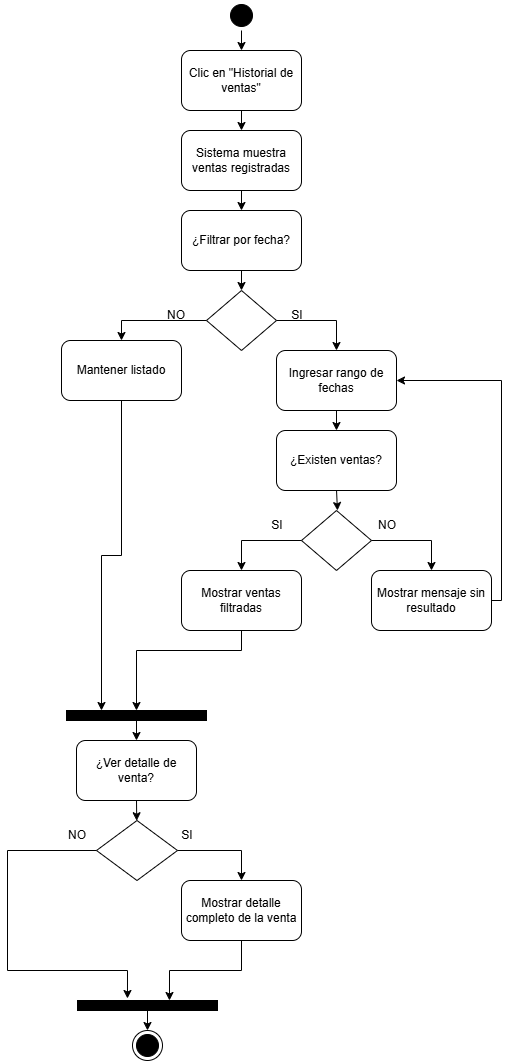

The diagram above was exported from draw.io. Its source (the exported page's mxGraphModel, read from the mxfile embedded in the PNG):
<mxGraphModel dx="2150" dy="2332" grid="1" gridSize="10" guides="1" tooltips="1" connect="1" arrows="1" fold="1" page="1" pageScale="1" pageWidth="827" pageHeight="1169" math="0" shadow="0">
  <root>
    <mxCell id="0" />
    <mxCell id="1" parent="0" />
    <mxCell id="1xeTJdNYvSEr2mYwMh49-1" parent="1" style="ellipse;html=1;shape=startState;fillColor=#000000;strokeColor=#000000;" value="" vertex="1">
      <mxGeometry height="30" width="30" x="399" y="-1140" as="geometry" />
    </mxCell>
    <mxCell id="1xeTJdNYvSEr2mYwMh49-3" edge="1" parent="1" source="1xeTJdNYvSEr2mYwMh49-1" style="endArrow=classic;html=1;rounded=0;exitX=0.5;exitY=1;exitDx=0;exitDy=0;" target="1xeTJdNYvSEr2mYwMh49-4" value="">
      <mxGeometry height="50" relative="1" width="50" as="geometry">
        <mxPoint x="390" y="-780" as="sourcePoint" />
        <mxPoint x="414" y="-1080" as="targetPoint" />
      </mxGeometry>
    </mxCell>
    <mxCell id="1xeTJdNYvSEr2mYwMh49-4" parent="1" style="rounded=1;whiteSpace=wrap;html=1;" value="Clic en &quot;Historial de ventas&quot;" vertex="1">
      <mxGeometry height="60" width="120" x="354" y="-1090" as="geometry" />
    </mxCell>
    <mxCell id="1xeTJdNYvSEr2mYwMh49-5" edge="1" parent="1" source="1xeTJdNYvSEr2mYwMh49-4" style="endArrow=classic;html=1;rounded=0;exitX=0.5;exitY=1;exitDx=0;exitDy=0;" target="1xeTJdNYvSEr2mYwMh49-6" value="">
      <mxGeometry height="50" relative="1" width="50" as="geometry">
        <mxPoint x="390" y="-900" as="sourcePoint" />
        <mxPoint x="414" y="-1010" as="targetPoint" />
      </mxGeometry>
    </mxCell>
    <mxCell id="1xeTJdNYvSEr2mYwMh49-6" parent="1" style="rounded=1;whiteSpace=wrap;html=1;" value="Sistema muestra ventas registradas" vertex="1">
      <mxGeometry height="60" width="120" x="354" y="-1010" as="geometry" />
    </mxCell>
    <mxCell id="1xeTJdNYvSEr2mYwMh49-7" edge="1" parent="1" source="1xeTJdNYvSEr2mYwMh49-6" style="endArrow=classic;html=1;rounded=0;exitX=0.5;exitY=1;exitDx=0;exitDy=0;" target="1xeTJdNYvSEr2mYwMh49-8" value="">
      <mxGeometry height="50" relative="1" width="50" as="geometry">
        <mxPoint x="390" y="-910" as="sourcePoint" />
        <mxPoint x="414" y="-930" as="targetPoint" />
      </mxGeometry>
    </mxCell>
    <mxCell id="1xeTJdNYvSEr2mYwMh49-8" parent="1" style="rounded=1;whiteSpace=wrap;html=1;" value="¿Filtrar por fecha?" vertex="1">
      <mxGeometry height="60" width="120" x="354" y="-930" as="geometry" />
    </mxCell>
    <mxCell id="1xeTJdNYvSEr2mYwMh49-9" edge="1" parent="1" source="1xeTJdNYvSEr2mYwMh49-8" style="endArrow=classic;html=1;rounded=0;exitX=0.5;exitY=1;exitDx=0;exitDy=0;" target="1xeTJdNYvSEr2mYwMh49-11" value="">
      <mxGeometry height="50" relative="1" width="50" as="geometry">
        <mxPoint x="390" y="-810" as="sourcePoint" />
        <mxPoint x="420" y="-850" as="targetPoint" />
      </mxGeometry>
    </mxCell>
    <mxCell id="1xeTJdNYvSEr2mYwMh49-11" parent="1" style="rhombus;whiteSpace=wrap;html=1;" value="" vertex="1">
      <mxGeometry height="60" width="70" x="379" y="-850" as="geometry" />
    </mxCell>
    <mxCell id="1xeTJdNYvSEr2mYwMh49-12" parent="1" style="rounded=1;whiteSpace=wrap;html=1;" value="Ingresar rango de fechas" vertex="1">
      <mxGeometry height="60" width="120" x="449" y="-790" as="geometry" />
    </mxCell>
    <mxCell id="1xeTJdNYvSEr2mYwMh49-14" edge="1" parent="1" source="1xeTJdNYvSEr2mYwMh49-11" style="endArrow=classic;html=1;rounded=0;entryX=0.5;entryY=0;entryDx=0;entryDy=0;exitX=1;exitY=0.5;exitDx=0;exitDy=0;edgeStyle=orthogonalEdgeStyle;" target="1xeTJdNYvSEr2mYwMh49-12" value="">
      <mxGeometry height="50" relative="1" width="50" as="geometry">
        <mxPoint x="390" y="-810" as="sourcePoint" />
        <mxPoint x="440" y="-860" as="targetPoint" />
      </mxGeometry>
    </mxCell>
    <mxCell id="1xeTJdNYvSEr2mYwMh49-15" edge="1" parent="1" source="1xeTJdNYvSEr2mYwMh49-11" style="endArrow=classic;html=1;rounded=0;exitX=0;exitY=0.5;exitDx=0;exitDy=0;edgeStyle=orthogonalEdgeStyle;entryX=0.5;entryY=0;entryDx=0;entryDy=0;" target="1xeTJdNYvSEr2mYwMh49-32" value="">
      <mxGeometry height="50" relative="1" width="50" as="geometry">
        <Array as="points">
          <mxPoint x="294" y="-820" />
        </Array>
        <mxPoint x="390" y="-810" as="sourcePoint" />
        <mxPoint x="264" y="-760" as="targetPoint" />
      </mxGeometry>
    </mxCell>
    <mxCell id="1xeTJdNYvSEr2mYwMh49-16" parent="1" style="text;html=1;whiteSpace=wrap;strokeColor=none;fillColor=none;align=center;verticalAlign=middle;rounded=0;" value="SI" vertex="1">
      <mxGeometry height="30" width="60" x="440" y="-840" as="geometry" />
    </mxCell>
    <mxCell id="1xeTJdNYvSEr2mYwMh49-17" parent="1" style="text;html=1;whiteSpace=wrap;strokeColor=none;fillColor=none;align=center;verticalAlign=middle;rounded=0;" value="NO" vertex="1">
      <mxGeometry height="30" width="60" x="319" y="-840" as="geometry" />
    </mxCell>
    <mxCell id="1xeTJdNYvSEr2mYwMh49-18" edge="1" parent="1" source="1xeTJdNYvSEr2mYwMh49-12" style="endArrow=classic;html=1;rounded=0;exitX=0.5;exitY=1;exitDx=0;exitDy=0;" target="1xeTJdNYvSEr2mYwMh49-19" value="">
      <mxGeometry height="50" relative="1" width="50" as="geometry">
        <mxPoint x="390" y="-640" as="sourcePoint" />
        <mxPoint x="509" y="-710" as="targetPoint" />
      </mxGeometry>
    </mxCell>
    <mxCell id="1xeTJdNYvSEr2mYwMh49-19" parent="1" style="rounded=1;whiteSpace=wrap;html=1;" value="¿Existen ventas?" vertex="1">
      <mxGeometry height="60" width="120" x="449" y="-710" as="geometry" />
    </mxCell>
    <mxCell id="1xeTJdNYvSEr2mYwMh49-20" edge="1" parent="1" source="1xeTJdNYvSEr2mYwMh49-19" style="endArrow=classic;html=1;rounded=0;exitX=0.5;exitY=1;exitDx=0;exitDy=0;" value="">
      <mxGeometry height="50" relative="1" width="50" as="geometry">
        <mxPoint x="390" y="-640" as="sourcePoint" />
        <mxPoint x="510" y="-630" as="targetPoint" />
      </mxGeometry>
    </mxCell>
    <mxCell id="1xeTJdNYvSEr2mYwMh49-22" parent="1" style="rhombus;whiteSpace=wrap;html=1;" value="" vertex="1">
      <mxGeometry height="60" width="70" x="474" y="-630" as="geometry" />
    </mxCell>
    <mxCell id="1xeTJdNYvSEr2mYwMh49-23" parent="1" style="rounded=1;whiteSpace=wrap;html=1;" value="Mostrar mensaje sin resultado" vertex="1">
      <mxGeometry height="60" width="120" x="544" y="-570" as="geometry" />
    </mxCell>
    <mxCell id="1xeTJdNYvSEr2mYwMh49-24" parent="1" style="rounded=1;whiteSpace=wrap;html=1;" value="Mostrar ventas filtradas" vertex="1">
      <mxGeometry height="60" width="120" x="354" y="-570" as="geometry" />
    </mxCell>
    <mxCell id="1xeTJdNYvSEr2mYwMh49-25" edge="1" parent="1" source="1xeTJdNYvSEr2mYwMh49-22" style="endArrow=classic;html=1;rounded=0;entryX=0.5;entryY=0;entryDx=0;entryDy=0;exitX=1;exitY=0.5;exitDx=0;exitDy=0;edgeStyle=orthogonalEdgeStyle;" target="1xeTJdNYvSEr2mYwMh49-23" value="">
      <mxGeometry height="50" relative="1" width="50" as="geometry">
        <mxPoint x="390" y="-590" as="sourcePoint" />
        <mxPoint x="440" y="-640" as="targetPoint" />
      </mxGeometry>
    </mxCell>
    <mxCell id="1xeTJdNYvSEr2mYwMh49-26" edge="1" parent="1" source="1xeTJdNYvSEr2mYwMh49-22" style="endArrow=classic;html=1;rounded=0;exitX=0;exitY=0.5;exitDx=0;exitDy=0;entryX=0.5;entryY=0;entryDx=0;entryDy=0;edgeStyle=orthogonalEdgeStyle;" target="1xeTJdNYvSEr2mYwMh49-24" value="">
      <mxGeometry height="50" relative="1" width="50" as="geometry">
        <mxPoint x="390" y="-590" as="sourcePoint" />
        <mxPoint x="440" y="-640" as="targetPoint" />
      </mxGeometry>
    </mxCell>
    <mxCell id="1xeTJdNYvSEr2mYwMh49-27" parent="1" style="text;html=1;whiteSpace=wrap;strokeColor=none;fillColor=none;align=center;verticalAlign=middle;rounded=0;" value="SI" vertex="1">
      <mxGeometry height="30" width="60" x="420" y="-630" as="geometry" />
    </mxCell>
    <mxCell id="1xeTJdNYvSEr2mYwMh49-28" parent="1" style="text;html=1;whiteSpace=wrap;strokeColor=none;fillColor=none;align=center;verticalAlign=middle;rounded=0;" value="NO" vertex="1">
      <mxGeometry height="30" width="60" x="530" y="-630" as="geometry" />
    </mxCell>
    <mxCell id="1xeTJdNYvSEr2mYwMh49-29" parent="1" style="rounded=0;whiteSpace=wrap;html=1;fillColor=#000000;" value="" vertex="1">
      <mxGeometry height="10" width="140" x="239" y="-430" as="geometry" />
    </mxCell>
    <mxCell id="1xeTJdNYvSEr2mYwMh49-30" edge="1" parent="1" source="1xeTJdNYvSEr2mYwMh49-24" style="endArrow=classic;html=1;rounded=0;exitX=0.5;exitY=1;exitDx=0;exitDy=0;entryX=0.5;entryY=0;entryDx=0;entryDy=0;edgeStyle=orthogonalEdgeStyle;" target="1xeTJdNYvSEr2mYwMh49-29" value="">
      <mxGeometry height="50" relative="1" width="50" as="geometry">
        <Array as="points">
          <mxPoint x="414" y="-490" />
          <mxPoint x="309" y="-490" />
        </Array>
        <mxPoint x="390" y="-470" as="sourcePoint" />
        <mxPoint x="440" y="-520" as="targetPoint" />
      </mxGeometry>
    </mxCell>
    <mxCell id="1xeTJdNYvSEr2mYwMh49-31" edge="1" parent="1" source="1xeTJdNYvSEr2mYwMh49-23" style="endArrow=classic;html=1;rounded=0;exitX=1;exitY=0.5;exitDx=0;exitDy=0;entryX=1;entryY=0.5;entryDx=0;entryDy=0;edgeStyle=orthogonalEdgeStyle;" target="1xeTJdNYvSEr2mYwMh49-12" value="">
      <mxGeometry height="50" relative="1" width="50" as="geometry">
        <mxPoint x="390" y="-470" as="sourcePoint" />
        <mxPoint x="440" y="-520" as="targetPoint" />
      </mxGeometry>
    </mxCell>
    <mxCell id="1xeTJdNYvSEr2mYwMh49-32" parent="1" style="rounded=1;whiteSpace=wrap;html=1;" value="Mantener listado" vertex="1">
      <mxGeometry height="60" width="120" x="234" y="-800" as="geometry" />
    </mxCell>
    <mxCell id="1xeTJdNYvSEr2mYwMh49-33" edge="1" parent="1" source="1xeTJdNYvSEr2mYwMh49-32" style="endArrow=classic;html=1;rounded=0;entryX=0.25;entryY=0;entryDx=0;entryDy=0;exitX=0.5;exitY=1;exitDx=0;exitDy=0;edgeStyle=orthogonalEdgeStyle;" target="1xeTJdNYvSEr2mYwMh49-29" value="">
      <mxGeometry height="50" relative="1" width="50" as="geometry">
        <mxPoint x="390" y="-560" as="sourcePoint" />
        <mxPoint x="440" y="-610" as="targetPoint" />
      </mxGeometry>
    </mxCell>
    <mxCell id="1xeTJdNYvSEr2mYwMh49-34" edge="1" parent="1" source="1xeTJdNYvSEr2mYwMh49-29" style="endArrow=classic;html=1;rounded=0;exitX=0.5;exitY=1;exitDx=0;exitDy=0;" target="1xeTJdNYvSEr2mYwMh49-35" value="">
      <mxGeometry height="50" relative="1" width="50" as="geometry">
        <mxPoint x="390" y="-420" as="sourcePoint" />
        <mxPoint x="309" y="-400" as="targetPoint" />
      </mxGeometry>
    </mxCell>
    <mxCell id="1xeTJdNYvSEr2mYwMh49-35" parent="1" style="rounded=1;whiteSpace=wrap;html=1;" value="¿Ver detalle de venta?" vertex="1">
      <mxGeometry height="60" width="120" x="249" y="-400" as="geometry" />
    </mxCell>
    <mxCell id="1xeTJdNYvSEr2mYwMh49-36" edge="1" parent="1" source="1xeTJdNYvSEr2mYwMh49-35" style="endArrow=classic;html=1;rounded=0;exitX=0.5;exitY=1;exitDx=0;exitDy=0;" target="1xeTJdNYvSEr2mYwMh49-37" value="">
      <mxGeometry height="50" relative="1" width="50" as="geometry">
        <mxPoint x="390" y="-150" as="sourcePoint" />
        <mxPoint x="309" y="-310" as="targetPoint" />
      </mxGeometry>
    </mxCell>
    <mxCell id="1xeTJdNYvSEr2mYwMh49-37" parent="1" style="rhombus;whiteSpace=wrap;html=1;" value="" vertex="1">
      <mxGeometry height="60" width="81" x="269" y="-320" as="geometry" />
    </mxCell>
    <mxCell id="1xeTJdNYvSEr2mYwMh49-38" parent="1" style="rounded=1;whiteSpace=wrap;html=1;" value="Mostrar detalle completo de la venta" vertex="1">
      <mxGeometry height="60" width="120" x="354" y="-260" as="geometry" />
    </mxCell>
    <mxCell id="1xeTJdNYvSEr2mYwMh49-40" edge="1" parent="1" source="1xeTJdNYvSEr2mYwMh49-37" style="endArrow=classic;html=1;rounded=0;exitX=1;exitY=0.5;exitDx=0;exitDy=0;entryX=0.5;entryY=0;entryDx=0;entryDy=0;edgeStyle=orthogonalEdgeStyle;" target="1xeTJdNYvSEr2mYwMh49-38" value="">
      <mxGeometry height="50" relative="1" width="50" as="geometry">
        <mxPoint x="390" y="-150" as="sourcePoint" />
        <mxPoint x="440" y="-200" as="targetPoint" />
      </mxGeometry>
    </mxCell>
    <mxCell id="1xeTJdNYvSEr2mYwMh49-41" edge="1" parent="1" source="1xeTJdNYvSEr2mYwMh49-37" style="endArrow=classic;html=1;rounded=0;exitX=0;exitY=0.5;exitDx=0;exitDy=0;edgeStyle=orthogonalEdgeStyle;entryX=0.357;entryY=-0.2;entryDx=0;entryDy=0;entryPerimeter=0;" target="1xeTJdNYvSEr2mYwMh49-44" value="">
      <mxGeometry height="50" relative="1" width="50" as="geometry">
        <Array as="points">
          <mxPoint x="180" y="-290" />
          <mxPoint x="180" y="-170" />
          <mxPoint x="300" y="-170" />
        </Array>
        <mxPoint x="390" y="-150" as="sourcePoint" />
        <mxPoint x="300" y="-150" as="targetPoint" />
      </mxGeometry>
    </mxCell>
    <mxCell id="1xeTJdNYvSEr2mYwMh49-42" parent="1" style="text;html=1;whiteSpace=wrap;strokeColor=none;fillColor=none;align=center;verticalAlign=middle;rounded=0;" value="SI" vertex="1">
      <mxGeometry height="30" width="60" x="330" y="-320" as="geometry" />
    </mxCell>
    <mxCell id="1xeTJdNYvSEr2mYwMh49-43" parent="1" style="text;html=1;whiteSpace=wrap;strokeColor=none;fillColor=none;align=center;verticalAlign=middle;rounded=0;" value="NO" vertex="1">
      <mxGeometry height="30" width="60" x="220" y="-320" as="geometry" />
    </mxCell>
    <mxCell id="1xeTJdNYvSEr2mYwMh49-44" parent="1" style="rounded=0;whiteSpace=wrap;html=1;fillColor=#000000;" value="" vertex="1">
      <mxGeometry height="10" width="140" x="250" y="-140" as="geometry" />
    </mxCell>
    <mxCell id="1xeTJdNYvSEr2mYwMh49-45" edge="1" parent="1" source="1xeTJdNYvSEr2mYwMh49-38" style="endArrow=classic;html=1;rounded=0;entryX=0.657;entryY=0;entryDx=0;entryDy=0;entryPerimeter=0;exitX=0.5;exitY=1;exitDx=0;exitDy=0;edgeStyle=orthogonalEdgeStyle;" target="1xeTJdNYvSEr2mYwMh49-44" value="">
      <mxGeometry height="50" relative="1" width="50" as="geometry">
        <mxPoint x="390" y="-290" as="sourcePoint" />
        <mxPoint x="440" y="-340" as="targetPoint" />
      </mxGeometry>
    </mxCell>
    <mxCell id="1xeTJdNYvSEr2mYwMh49-46" edge="1" parent="1" source="1xeTJdNYvSEr2mYwMh49-44" style="endArrow=classic;html=1;rounded=0;exitX=0.5;exitY=1;exitDx=0;exitDy=0;" target="1xeTJdNYvSEr2mYwMh49-47" value="">
      <mxGeometry height="50" relative="1" width="50" as="geometry">
        <mxPoint x="390" y="-140" as="sourcePoint" />
        <mxPoint x="320" y="-110" as="targetPoint" />
      </mxGeometry>
    </mxCell>
    <mxCell id="1xeTJdNYvSEr2mYwMh49-47" parent="1" style="ellipse;html=1;shape=endState;fillColor=#000000;strokeColor=#000000;" value="" vertex="1">
      <mxGeometry height="30" width="30" x="305" y="-110" as="geometry" />
    </mxCell>
  </root>
</mxGraphModel>